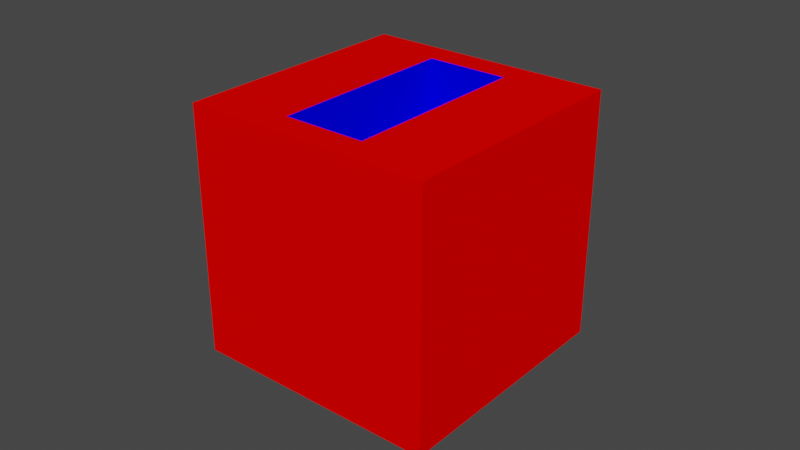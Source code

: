 # Source: Line_cube_bottle.blend  (saved by Blender 3.4.6; exported with 4.5.12 LTS)
import bpy
from mathutils import Matrix  # noqa: F401  (used for matrix-valued properties, if any)

bpy.ops.wm.read_factory_settings(use_empty=True)
scene = bpy.context.scene
scene.name = 'Scene'

# ---- collections
col_collection = bpy.data.collections.new('Collection'); scene.collection.children.link(col_collection)

# ---- materials (node trees are filled in below, after node groups)
mat_red = bpy.data.materials.new('Red')
mat_red.use_transparent_shadow = False
mat_blue = bpy.data.materials.new('Blue')
mat_blue.use_transparent_shadow = False

# ---- material node trees
mat_red.use_nodes = True; mat_red.node_tree.nodes.clear()
_N = mat_red.node_tree.nodes; _L = mat_red.node_tree.links
n0 = _N.new('ShaderNodeOutputMaterial'); n0.name = 'Material Output'; n0.location = (0, 0)
n1 = _N.new('ShaderNodeBsdfDiffuse'); n1.name = 'Diffuse BSDF'; n1.location = (0, 0)
n1.inputs[0].default_value = (1.0, 0.0, 0.0, 1.0)
_L.new(n1.outputs[0], n0.inputs[0])
n0.is_active_output = True
mat_blue.use_nodes = True; mat_blue.node_tree.nodes.clear()
_N = mat_blue.node_tree.nodes; _L = mat_blue.node_tree.links
n0 = _N.new('ShaderNodeOutputMaterial'); n0.name = 'Material Output'; n0.location = (0, 0)
n1 = _N.new('ShaderNodeBsdfDiffuse'); n1.name = 'Diffuse BSDF'; n1.location = (0, 0)
n1.inputs[0].default_value = (0.0, 0.0, 1.0, 1.0)
_L.new(n1.outputs[0], n0.inputs[0])
n0.is_active_output = True

# ---- world
world_world = bpy.data.worlds.new('World'); scene.world = world_world
world_world.use_nodes = True; world_world.node_tree.nodes.clear()
_N = world_world.node_tree.nodes; _L = world_world.node_tree.links
n0 = _N.new('ShaderNodeOutputWorld'); n0.name = 'World Output'; n0.location = (300, 300)
n1 = _N.new('ShaderNodeBackground'); n1.name = 'Background'; n1.location = (10, 300)
n1.inputs[0].default_value = (0.05088, 0.05088, 0.05088, 1.0)
_L.new(n1.outputs[0], n0.inputs[0])
n0.is_active_output = True
world_world.color = (0.05088, 0.05088, 0.05088)
world_world.use_sun_shadow = False
world_world.sun_shadow_jitter_overblur = 0.0

# ---- meshes
me_cube_003 = bpy.data.meshes.new('Cube.003')
me_cube_003.from_pydata([(-0.04, -0.04, -0.04), (-0.04, -0.04, 0.04), (0.0132, 0.0308, 0.015), (-0.04, 0.04, -0.04), (-0.04, 0.04, 0.04), (0.0132, -0.0308, 0.015), (0.04, -0.04, -0.04), (0.04, -0.04, 0.04), (-0.0132, 0.0308, 0.015), (0.04, 0.04, -0.04), (0.04, 0.04, 0.04), (-0.0132, -0.0308, 0.015), (0.0132, 0.0308, 0.04), (-0.0132, 0.0308, 0.04), (-0.0132, -0.0308, 0.04), (0.0132, -0.0308, 0.04)], [], [(0, 1, 4, 3), (3, 4, 10, 9), (9, 10, 7, 6), (6, 7, 1, 0), (3, 9, 6, 0), (14, 1, 7, 15), (15, 7, 10, 4, 1, 14, 13, 12), (5, 11, 14, 15), (14, 11, 8, 13), (8, 11, 5, 2), (2, 5, 15, 12), (13, 8, 2, 12)])
me_cube_003.polygons.foreach_set('material_index', [0, 0, 0, 0, 0, 0, 0, 1, 1, 1, 1, 1])
_uv = me_cube_003.uv_layers.new(name='UVMap')
_uv.uv.foreach_set('vector', [0.375, 0.0, 0.625, 0.0, 0.625, 0.25, 0.375, 0.25, 0.375, 0.25, 0.625, 0.25, 0.625, 0.5, 0.375, 0.5, 0.375, 0.5, 0.625, 0.5, 0.625, 0.75, 0.375, 0.75, 0.375, 0.75, 0.625, 0.75, 0.625, 1.0, 0.375, 1.0, 0.125, 0.5, 0.375, 0.5, 0.375, 0.75, 0.125, 0.75, 0.7912, 0.7213, 0.875, 0.75, 0.625, 0.75, 0.7088, 0.7212, 0.7088, 0.7212, 0.625, 0.75, 0.625, 0.5, 0.875, 0.5, 0.875, 0.75, 0.7912, 0.7213, 0.7912, 0.5288, 0.7088, 0.5288, 0.375, 0.75, 0.375, 1.0, 0.5905, 1.0, 0.5905, 0.75, 0.5905, 0.0, 0.375, 0.0, 0.375, 0.25, 0.5905, 0.25, 0.125, 0.5, 0.125, 0.75, 0.375, 0.75, 0.375, 0.5, 0.375, 0.5, 0.375, 0.75, 0.5905, 0.75, 0.5905, 0.5, 0.5905, 0.25, 0.375, 0.25, 0.375, 0.5, 0.5905, 0.5])
me_cube_003.materials.append(mat_red)
me_cube_003.materials.append(mat_blue)
me_cube_003.update()

# ---- objects
ob_bottle_001 = bpy.data.objects.new('Bottle.001', me_cube_003)

# ---- transforms, parenting, visibility, modifiers, constraints
ob_bottle_001.location = (0.0, 0.0, 0.0)

# ---- collection membership
col_collection.objects.link(ob_bottle_001)

# ---- scene / render settings (as saved in the file)
scene.frame_start = 1; scene.frame_end = 250; scene.frame_set(1)
scene.render.engine = 'BLENDER_EEVEE_NEXT'
scene.cycles.sampling_pattern = 'TABULATED_SOBOL'
scene.cycles.use_light_tree = False
scene.view_settings.view_transform = 'Filmic'
bpy.context.view_layer.update()

# ---- added for rendering (the .blend has no active camera and no usable light): camera, sun
cam_auto = bpy.data.cameras.new('AutoCamera')
cam_auto.lens = 50.0
cam_auto.sensor_width = 36.0
cam_auto.clip_end = 1000.0
ob_auto_camera = bpy.data.objects.new('AutoCamera', cam_auto)
scene.collection.objects.link(ob_auto_camera)
ob_auto_camera.location = (0.185045, -0.222054, 0.148036)
ob_auto_camera.rotation_euler = (1.09748, -7.21219e-08, 0.694738)
scene.camera = ob_auto_camera
light_auto_sun = bpy.data.lights.new('AutoSun', 'SUN')
light_auto_sun.energy = 3.0
light_auto_sun.angle = 0.0523599
ob_auto_sun = bpy.data.objects.new('AutoSun', light_auto_sun)
scene.collection.objects.link(ob_auto_sun)
ob_auto_sun.rotation_euler = (0.872665, 0.174533, 0.523599)
bpy.context.view_layer.update()
